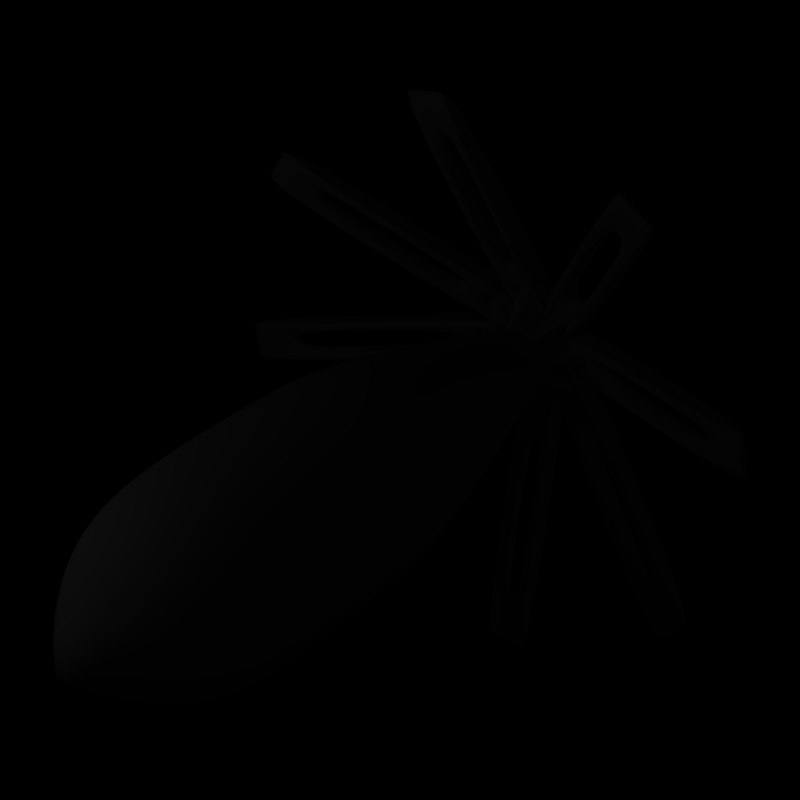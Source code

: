 # Source: bomben.blend  (saved by Blender 2.37.0; exported with 4.5.12 LTS)
import bpy
from mathutils import Matrix  # noqa: F401  (used for matrix-valued properties, if any)

bpy.ops.wm.read_factory_settings(use_empty=True)
scene = bpy.context.scene
scene.name = 'Scene'

# ---- collections
col_collection_1 = bpy.data.collections.new('Collection 1'); scene.collection.children.link(col_collection_1)

# ---- world
world_world = bpy.data.worlds.new('World'); scene.world = world_world
world_world.color = (0.0, 0.0, 0.0)
world_world.use_sun_shadow = False
world_world.sun_shadow_jitter_overblur = 0.0
world_world.cycles.sampling_method = 'MANUAL'
world_world.cycles.sample_map_resolution = 256

# ---- cameras
cam_camera = bpy.data.cameras.new('Camera')
cam_camera.passepartout_alpha = 0.2
cam_camera.clip_end = 100.0
cam_camera.lens = 66.84
cam_camera.ortho_scale = 7.314
cam_camera.show_passepartout = False
cam_camera.show_safe_areas = True
cam_camera.dof.focus_distance = 0.0
cam_camera.dof.aperture_fstop = 128.0

# ---- lights
light_spot_001 = bpy.data.lights.new('Spot.001', 'POINT')
light_spot_001.transmission_factor = 0.0
light_spot_001.cutoff_distance = 30.0
light_spot_001.energy = 100.0
light_spot_001.shadow_buffer_clip_start = 1.001
light_spot_001.shadow_soft_size = 1.0
light_spot_001.shadow_maximum_resolution = 0.006
light_spot_001.use_absolute_resolution = True
light_spot_001.cycles.use_multiple_importance_sampling = False
light_spot = bpy.data.lights.new('Spot', 'POINT')
light_spot.transmission_factor = 0.0
light_spot.cutoff_distance = 30.0
light_spot.energy = 100.0
light_spot.shadow_buffer_clip_start = 1.001
light_spot.shadow_soft_size = 1.0
light_spot.shadow_maximum_resolution = 0.006
light_spot.use_absolute_resolution = True
light_spot.cycles.use_multiple_importance_sampling = False
light_spot_002 = bpy.data.lights.new('Spot.002', 'POINT')
light_spot_002.transmission_factor = 0.0
light_spot_002.cutoff_distance = 30.0
light_spot_002.energy = 100.0
light_spot_002.shadow_buffer_clip_start = 1.001
light_spot_002.shadow_soft_size = 1.0
light_spot_002.shadow_maximum_resolution = 0.006
light_spot_002.use_absolute_resolution = True
light_spot_002.cycles.use_multiple_importance_sampling = False

# ---- meshes
me_tube = bpy.data.meshes.new('Tube')
me_tube.from_pydata([(1.0, 1.0, -1.0), (1.176, 0.7857, -1.0), (1.307, 0.5412, -1.0), (1.387, 0.2759, -1.0), (1.414, 1.48e-07, -1.0), (1.387, -0.2759, -1.0), (1.307, -0.5412, -1.0), (1.176, -0.7857, -1.0), (1.0, -1.0, -1.0), (0.7857, -1.176, -1.0), (0.5412, -1.307, -1.0), (0.2759, -1.387, -1.0), (-4.608e-07, -1.414, -1.0), (-0.2759, -1.387, -1.0), (-0.5412, -1.307, -1.0), (-0.7857, -1.176, -1.0), (-1.0, -1.0, -1.0), (-1.176, -0.7857, -1.0), (-1.307, -0.5412, -1.0), (-1.387, -0.2759, -1.0), (-1.414, 1.407e-06, -1.0), (-1.387, 0.2759, -1.0), (-1.307, 0.5412, -1.0), (-1.176, 0.7857, -1.0), (-1.0, 1.0, -1.0), (-0.7857, 1.176, -1.0), (-0.5412, 1.307, -1.0), (-0.2759, 1.387, -1.0), (2.27e-06, 1.414, -1.0), (0.2759, 1.387, -1.0), (0.5412, 1.307, -1.0), (0.7857, 1.176, -1.0), (1.0, 1.0, 1.0), (1.176, 0.7857, 1.0), (1.307, 0.5412, 1.0), (1.387, 0.2759, 1.0), (1.414, -3.216e-06, 1.0), (1.387, -0.2759, 1.0), (1.307, -0.5412, 1.0), (1.176, -0.7857, 1.0), (1.0, -1.0, 1.0), (0.7857, -1.176, 1.0), (0.5412, -1.307, 1.0), (0.2759, -1.387, 1.0), (1.315e-06, -1.414, 1.0), (-0.2759, -1.387, 1.0), (-0.5412, -1.307, 1.0), (-0.7857, -1.176, 1.0), (-1.0, -1.0, 1.0), (-1.176, -0.7857, 1.0), (-1.307, -0.5412, 1.0), (-1.387, -0.2759, 1.0), (-1.414, -5.846e-06, 1.0), (-1.387, 0.2759, 1.0), (-1.307, 0.5412, 1.0), (-1.176, 0.7857, 1.0), (-1.0, 1.0, 1.0), (-0.7857, 1.176, 1.0), (-0.5412, 1.307, 1.0), (-0.2759, 1.387, 1.0), (-1.03e-05, 1.414, 1.0), (0.2759, 1.387, 1.0), (0.5412, 1.307, 1.0), (0.7857, 1.176, 1.0), (0.9059, 0.9059, 1.875), (1.065, 0.7118, 1.875), (1.184, 0.4903, 1.875), (1.257, 0.2499, 1.875), (1.281, -3.181e-06, 1.875), (1.257, -0.2499, 1.875), (1.184, -0.4903, 1.875), (1.065, -0.7118, 1.875), (0.9059, -0.9059, 1.875), (0.7118, -1.065, 1.875), (0.4903, -1.184, 1.875), (0.2499, -1.257, 1.875), (1.009e-06, -1.281, 1.875), (-0.2499, -1.257, 1.875), (-0.4903, -1.184, 1.875), (-0.7118, -1.065, 1.875), (-0.9059, -0.9059, 1.875), (-1.065, -0.7118, 1.875), (-1.184, -0.4903, 1.875), (-1.257, -0.2499, 1.875), (-1.281, -5.564e-06, 1.875), (-1.257, 0.2499, 1.875), (-1.184, 0.4903, 1.875), (-1.065, 0.7118, 1.875), (-0.9059, 0.9059, 1.875), (-0.7118, 1.065, 1.875), (-0.4903, 1.184, 1.875), (-0.2499, 1.257, 1.875), (-9.509e-06, 1.281, 1.875), (0.2499, 1.257, 1.875), (0.4903, 1.184, 1.875), (0.7118, 1.065, 1.875), (0.6516, 0.6516, 2.549), (0.7662, 0.512, 2.549), (0.8514, 0.3527, 2.549), (0.9039, 0.1798, 2.549), (0.9216, -2.948e-06, 2.549), (0.9038, -0.1798, 2.549), (0.8514, -0.3527, 2.549), (0.7662, -0.512, 2.549), (0.6516, -0.6516, 2.549), (0.512, -0.7662, 2.549), (0.3527, -0.8514, 2.549), (0.1798, -0.9039, 2.549), (1.865e-07, -0.9216, 2.549), (-0.1798, -0.9039, 2.549), (-0.3527, -0.8514, 2.549), (-0.512, -0.7662, 2.549), (-0.6516, -0.6516, 2.549), (-0.7662, -0.512, 2.549), (-0.8514, -0.3527, 2.549), (-0.9039, -0.1798, 2.549), (-0.9216, -4.662e-06, 2.549), (-0.9039, 0.1798, 2.549), (-0.8514, 0.3527, 2.549), (-0.7663, 0.512, 2.549), (-0.6516, 0.6516, 2.549), (-0.512, 0.7662, 2.549), (-0.3527, 0.8514, 2.549), (-0.1798, 0.9038, 2.549), (-7.379e-06, 0.9216, 2.549), (0.1798, 0.9039, 2.549), (0.3527, 0.8514, 2.549), (0.512, 0.7663, 2.549), (-1.965e-06, -2.229e-06, 3.424), (1.088, 0.7271, -2.01), (0.9255, 0.9255, -2.01), (1.209, 0.5009, -2.01), (1.284, 0.2553, -2.01), (1.309, 2.484e-07, -2.01), (1.284, -0.2553, -2.01), (1.209, -0.5009, -2.01), (1.088, -0.7271, -2.01), (0.9255, -0.9255, -2.01), (0.7271, -1.088, -2.01), (0.5009, -1.209, -2.01), (0.2553, -1.284, -2.01), (-3.959e-07, -1.309, -2.01), (-0.2553, -1.284, -2.01), (-0.5009, -1.209, -2.01), (-0.7271, -1.088, -2.01), (-0.9255, -0.9255, -2.01), (-1.088, -0.7271, -2.01), (-1.209, -0.5009, -2.01), (-1.284, -0.2553, -2.01), (-1.309, 1.413e-06, -2.01), (-1.284, 0.2553, -2.01), (-1.209, 0.5009, -2.01), (-1.088, 0.7271, -2.01), (-0.9255, 0.9255, -2.01), (-0.7271, 1.088, -2.01), (-0.5009, 1.209, -2.01), (-0.2553, 1.284, -2.01), (2.132e-06, 1.309, -2.01), (0.2553, 1.284, -2.01), (0.5009, 1.209, -2.01), (0.7271, 1.088, -2.01), (0.3473, 0.3473, -4.771), (0.4083, 0.2728, -4.771), (0.4537, 0.1879, -4.771), (0.4817, 0.09581, -4.771), (0.4911, 6.206e-07, -4.771), (0.4817, -0.09581, -4.771), (0.4537, -0.1879, -4.771), (0.4083, -0.2728, -4.771), (0.3473, -0.3473, -4.771), (0.2728, -0.4083, -4.771), (0.1879, -0.4537, -4.771), (0.09581, -0.4817, -4.771), (9.698e-08, -0.4911, -4.771), (-0.09581, -0.4817, -4.771), (-0.1879, -0.4537, -4.771), (-0.2728, -0.4083, -4.771), (-0.3473, -0.3473, -4.771), (-0.4083, -0.2728, -4.771), (-0.4537, -0.1879, -4.771), (-0.4817, -0.09581, -4.771), (-0.4911, 1.058e-06, -4.771), (-0.4817, 0.09581, -4.771), (-0.4537, 0.1879, -4.771), (-0.4083, 0.2728, -4.771), (-0.3473, 0.3473, -4.771), (-0.2728, 0.4083, -4.771), (-0.1879, 0.4537, -4.771), (-0.09581, 0.4817, -4.771), (1.045e-06, 0.4911, -4.771), (0.09581, 0.4817, -4.771), (0.1879, 0.4537, -4.771), (0.2728, 0.4083, -4.771), (0.3473, 0.3473, -5.983), (0.4083, 0.2728, -5.983), (0.4537, 0.1879, -5.983), (0.4817, 0.09581, -5.983), (0.4911, 7.121e-07, -5.983), (0.4817, -0.09581, -5.983), (0.4537, -0.1879, -5.983), (0.4083, -0.2728, -5.983), (0.3473, -0.3473, -5.983), (0.2728, -0.4083, -5.983), (0.1879, -0.4537, -5.983), (0.09581, -0.4817, -5.983), (9.698e-08, -0.4911, -5.983), (-0.09581, -0.4817, -5.983), (-0.1879, -0.4537, -5.983), (-0.2728, -0.4083, -5.983), (-0.3473, -0.3473, -5.983), (-0.4083, -0.2728, -5.983), (-0.4537, -0.1879, -5.983), (-0.4817, -0.09581, -5.983), (-0.4911, 1.149e-06, -5.983), (-0.4817, 0.09581, -5.983), (-0.4537, 0.1879, -5.983), (-0.4083, 0.2728, -5.983), (-0.3473, 0.3473, -5.983), (-0.2728, 0.4083, -5.983), (-0.1879, 0.4537, -5.983), (-0.09581, 0.4817, -5.983), (1.045e-06, 0.4911, -5.983), (0.09581, 0.4817, -5.983), (0.1879, 0.4537, -5.983), (0.2728, 0.4083, -5.983), (3.88e-07, 8.078e-07, -5.983), (0.5585, 0.8359, -5.489), (0.7109, 0.7109, -5.489), (0.5585, 0.8359, -5.265), (1.692e-06, 1.005, -5.489), (0.1961, 0.986, -5.489), (0.1961, 0.986, -5.265), (-0.1961, 0.986, -5.489), (-0.1961, 0.986, -5.265), (-0.7109, 0.7109, -5.489), (-0.5585, 0.8359, -5.489), (-0.5585, 0.8359, -5.265), (-0.8359, 0.5585, -5.489), (-0.8359, 0.5585, -5.265), (-1.005, 1.388e-06, -5.489), (-0.986, 0.1961, -5.489), (-0.986, 0.1961, -5.265), (-0.986, -0.1961, -5.489), (-0.986, -0.1961, -5.265), (-0.7109, -0.7109, -5.489), (-0.8359, -0.5585, -5.489), (-0.8359, -0.5585, -5.265), (-0.5585, -0.8359, -5.489), (-0.5585, -0.8359, -5.265), (-2.496e-07, -1.005, -5.489), (-0.1961, -0.986, -5.489), (-0.1961, -0.986, -5.265), (0.1961, -0.986, -5.489), (0.1961, -0.986, -5.265), (0.7109, -0.7109, -5.489), (0.5585, -0.8359, -5.489), (0.5585, -0.8359, -5.265), (0.8359, -0.5585, -5.489), (0.8359, -0.5585, -5.265), (1.005, 4.935e-07, -5.489), (0.986, -0.1961, -5.489), (0.986, -0.1961, -5.265), (0.986, 0.1961, -5.489), (0.986, 0.1961, -5.265), (0.8359, 0.5585, -5.489), (0.8359, 0.5585, -5.265), (0.7109, 0.7109, -5.265), (1.692e-06, 1.005, -5.265), (-0.7109, 0.7109, -5.265), (-1.005, 1.371e-06, -5.265), (-0.7109, -0.7109, -5.265), (-2.496e-07, -1.005, -5.265), (0.7109, -0.7109, -5.265), (1.005, 4.766e-07, -5.265), (0.4084, 0.2729, -4.771), (0.3473, 0.3473, -4.771), (0.4538, 0.188, -4.771), (0.4818, 0.09583, -4.771), (0.4912, 6.206e-07, -4.771), (0.4818, -0.09583, -4.771), (0.4538, -0.188, -4.771), (0.4084, -0.2729, -4.771), (0.3473, -0.3473, -4.771), (0.2729, -0.4084, -4.771), (0.188, -0.4538, -4.771), (0.09583, -0.4818, -4.771), (9.693e-08, -0.4912, -4.771), (-0.09583, -0.4818, -4.771), (-0.188, -0.4538, -4.771), (-0.2729, -0.4084, -4.771), (-0.3473, -0.3473, -4.771), (-0.4084, -0.2729, -4.771), (-0.4538, -0.188, -4.771), (-0.4818, -0.09583, -4.771), (-0.4912, 1.058e-06, -4.771), (-0.4818, 0.09583, -4.771), (-0.4538, 0.188, -4.771), (-0.4084, 0.2729, -4.771), (-0.3473, 0.3473, -4.771), (-0.2729, 0.4084, -4.771), (-0.188, 0.4538, -4.771), (-0.09583, 0.4818, -4.771), (1.046e-06, 0.4912, -4.771), (0.09583, 0.4818, -4.771), (0.188, 0.4538, -4.771), (0.2729, 0.4084, -4.771)], [], [(0, 32, 33, 1), (1, 33, 34, 2), (2, 34, 35, 3), (3, 35, 36, 4), (4, 36, 37, 5), (5, 37, 38, 6), (6, 38, 39, 7), (7, 39, 40, 8), (8, 40, 41, 9), (9, 41, 42, 10), (10, 42, 43, 11), (11, 43, 44, 12), (12, 44, 45, 13), (13, 45, 46, 14), (14, 46, 47, 15), (15, 47, 48, 16), (16, 48, 49, 17), (17, 49, 50, 18), (18, 50, 51, 19), (19, 51, 52, 20), (20, 52, 53, 21), (21, 53, 54, 22), (22, 54, 55, 23), (23, 55, 56, 24), (24, 56, 57, 25), (25, 57, 58, 26), (26, 58, 59, 27), (27, 59, 60, 28), (28, 60, 61, 29), (29, 61, 62, 30), (30, 62, 63, 31), (32, 0, 31, 63), (33, 32, 64, 65), (34, 33, 65, 66), (35, 34, 66, 67), (36, 35, 67, 68), (37, 36, 68, 69), (38, 37, 69, 70), (39, 38, 70, 71), (40, 39, 71, 72), (41, 40, 72, 73), (42, 41, 73, 74), (43, 42, 74, 75), (44, 43, 75, 76), (45, 44, 76, 77), (46, 45, 77, 78), (47, 46, 78, 79), (48, 47, 79, 80), (49, 48, 80, 81), (50, 49, 81, 82), (51, 50, 82, 83), (52, 51, 83, 84), (53, 52, 84, 85), (54, 53, 85, 86), (55, 54, 86, 87), (56, 55, 87, 88), (57, 56, 88, 89), (58, 57, 89, 90), (59, 58, 90, 91), (60, 59, 91, 92), (61, 60, 92, 93), (62, 61, 93, 94), (63, 62, 94, 95), (32, 63, 95, 64), (65, 64, 96, 97), (66, 65, 97, 98), (67, 66, 98, 99), (68, 67, 99, 100), (69, 68, 100, 101), (70, 69, 101, 102), (71, 70, 102, 103), (72, 71, 103, 104), (73, 72, 104, 105), (74, 73, 105, 106), (75, 74, 106, 107), (76, 75, 107, 108), (77, 76, 108, 109), (78, 77, 109, 110), (79, 78, 110, 111), (80, 79, 111, 112), (81, 80, 112, 113), (82, 81, 113, 114), (83, 82, 114, 115), (84, 83, 115, 116), (85, 84, 116, 117), (86, 85, 117, 118), (87, 86, 118, 119), (88, 87, 119, 120), (89, 88, 120, 121), (90, 89, 121, 122), (91, 90, 122, 123), (92, 91, 123, 124), (93, 92, 124, 125), (94, 93, 125, 126), (95, 94, 126, 127), (64, 95, 127, 96), (97, 96, 128), (98, 97, 128), (99, 98, 128), (100, 99, 128), (101, 100, 128), (102, 101, 128), (103, 102, 128), (104, 103, 128), (105, 104, 128), (106, 105, 128), (107, 106, 128), (108, 107, 128), (109, 108, 128), (110, 109, 128), (111, 110, 128), (112, 111, 128), (113, 112, 128), (114, 113, 128), (115, 114, 128), (116, 115, 128), (117, 116, 128), (118, 117, 128), (119, 118, 128), (120, 119, 128), (121, 120, 128), (122, 121, 128), (123, 122, 128), (124, 123, 128), (125, 124, 128), (126, 125, 128), (127, 126, 128), (96, 127, 128), (0, 1, 129, 130), (1, 2, 131, 129), (2, 3, 132, 131), (3, 4, 133, 132), (4, 5, 134, 133), (5, 6, 135, 134), (6, 7, 136, 135), (7, 8, 137, 136), (8, 9, 138, 137), (9, 10, 139, 138), (10, 11, 140, 139), (11, 12, 141, 140), (12, 13, 142, 141), (13, 14, 143, 142), (14, 15, 144, 143), (15, 16, 145, 144), (16, 17, 146, 145), (17, 18, 147, 146), (18, 19, 148, 147), (19, 20, 149, 148), (20, 21, 150, 149), (21, 22, 151, 150), (22, 23, 152, 151), (23, 24, 153, 152), (24, 25, 154, 153), (25, 26, 155, 154), (26, 27, 156, 155), (27, 28, 157, 156), (28, 29, 158, 157), (29, 30, 159, 158), (30, 31, 160, 159), (31, 0, 130, 160), (130, 129, 274, 275), (129, 131, 276, 274), (131, 132, 277, 276), (132, 133, 278, 277), (133, 134, 279, 278), (134, 135, 280, 279), (135, 136, 281, 280), (136, 137, 282, 281), (137, 138, 283, 282), (138, 139, 284, 283), (139, 140, 285, 284), (140, 141, 286, 285), (141, 142, 287, 286), (142, 143, 288, 287), (143, 144, 289, 288), (144, 145, 290, 289), (145, 146, 291, 290), (146, 147, 292, 291), (147, 148, 293, 292), (148, 149, 294, 293), (149, 150, 295, 294), (150, 151, 296, 295), (151, 152, 297, 296), (152, 153, 298, 297), (153, 154, 299, 298), (154, 155, 300, 299), (155, 156, 301, 300), (156, 157, 302, 301), (157, 158, 303, 302), (158, 159, 304, 303), (159, 160, 305, 304), (160, 130, 275, 305), (162, 163, 195, 194), (163, 164, 196, 195), (166, 167, 199, 198), (167, 168, 200, 199), (170, 171, 203, 202), (171, 172, 204, 203), (174, 175, 207, 206), (175, 176, 208, 207), (178, 179, 211, 210), (179, 180, 212, 211), (182, 183, 215, 214), (183, 184, 216, 215), (186, 187, 219, 218), (187, 188, 220, 219), (190, 191, 223, 222), (191, 192, 224, 223), (193, 194, 225), (194, 195, 225), (195, 196, 225), (196, 197, 225), (197, 198, 225), (198, 199, 225), (199, 200, 225), (200, 201, 225), (201, 202, 225), (202, 203, 225), (203, 204, 225), (204, 205, 225), (205, 206, 225), (206, 207, 225), (207, 208, 225), (208, 209, 225), (209, 210, 225), (210, 211, 225), (211, 212, 225), (212, 213, 225), (213, 214, 225), (214, 215, 225), (215, 216, 225), (216, 217, 225), (217, 218, 225), (218, 219, 225), (219, 220, 225), (220, 221, 225), (221, 222, 225), (222, 223, 225), (223, 224, 225), (224, 193, 225), (193, 224, 226, 227), (224, 192, 228, 226), (222, 221, 229, 230), (190, 222, 230, 231), (221, 220, 232, 229), (220, 188, 233, 232), (218, 217, 234, 235), (186, 218, 235, 236), (217, 216, 237, 234), (216, 184, 238, 237), (214, 213, 239, 240), (182, 214, 240, 241), (213, 212, 242, 239), (212, 180, 243, 242), (210, 209, 244, 245), (178, 210, 245, 246), (209, 208, 247, 244), (208, 176, 248, 247), (206, 205, 249, 250), (174, 206, 250, 251), (205, 204, 252, 249), (204, 172, 253, 252), (202, 201, 254, 255), (170, 202, 255, 256), (201, 200, 257, 254), (200, 168, 258, 257), (198, 197, 259, 260), (166, 198, 260, 261), (197, 196, 262, 259), (196, 164, 263, 262), (194, 193, 227, 264), (162, 194, 264, 265), (192, 161, 266, 228), (189, 190, 231, 267), (188, 189, 267, 233), (185, 186, 236, 268), (184, 185, 268, 238), (181, 182, 241, 269), (180, 181, 269, 243), (177, 178, 246, 270), (176, 177, 270, 248), (173, 174, 251, 271), (172, 173, 271, 253), (169, 170, 256, 272), (168, 169, 272, 258), (165, 166, 261, 273), (164, 165, 273, 263), (161, 162, 265, 266), (228, 266, 227, 226), (267, 231, 230, 229), (233, 267, 229, 232), (268, 236, 235, 234), (238, 268, 234, 237), (269, 241, 240, 239), (243, 269, 239, 242), (270, 246, 245, 244), (248, 270, 244, 247), (271, 251, 250, 249), (253, 271, 249, 252), (272, 256, 255, 254), (258, 272, 254, 257), (273, 261, 260, 259), (263, 273, 259, 262), (266, 265, 264, 227), (275, 161, 192, 305), (305, 192, 191, 304), (304, 191, 190, 303), (303, 190, 189, 302), (302, 189, 188, 301), (301, 188, 187, 300), (300, 187, 186, 299), (299, 186, 185, 298), (298, 185, 184, 297), (297, 184, 183, 296), (296, 183, 182, 295), (295, 182, 181, 294), (294, 181, 180, 293), (293, 180, 179, 292), (292, 179, 178, 291), (291, 178, 177, 290), (290, 177, 176, 289), (289, 176, 175, 288), (288, 175, 174, 287), (287, 174, 173, 286), (286, 173, 172, 285), (285, 172, 171, 284), (284, 171, 170, 283), (283, 170, 169, 282), (282, 169, 168, 281), (281, 168, 167, 280), (280, 167, 166, 279), (279, 166, 165, 278), (278, 165, 164, 277), (277, 164, 163, 276), (276, 163, 162, 274), (274, 162, 161, 275)])
me_tube.polygons.foreach_set('use_smooth', [True] * 336)
me_tube.use_remesh_preserve_volume = False
me_tube.use_remesh_preserve_attributes = False
me_tube.use_mirror_vertex_groups = False
me_tube.update()
me_tube_008 = bpy.data.meshes.new('Tube.008')
me_tube_008.from_pydata([(-0.1561, -1.755, -5.094), (0.1561, 2.586, -5.181), (0.2906, -1.51, -5.268), (0.1561, -1.356, -5.007), (-0.2906, -1.51, -5.094), (-0.1561, -1.356, -5.355), (-0.1561, 1.415, -5.355), (0.1561, 1.415, -5.355), (0.1561, -1.356, -5.355), (-0.3122, 1.415, -5.094), (-0.3122, 1.415, -5.268), (-0.2906, -1.51, -5.268), (0.1561, 1.415, -5.007), (-0.1561, 1.415, -5.007), (-0.1561, -1.356, -5.007), (0.3122, 1.415, -5.268), (0.3122, 1.415, -5.094), (0.2906, -1.51, -5.094), (-0.1561, 2.586, -5.181), (-0.1561, -1.755, -5.268), (0.1561, -1.755, -5.268), (0.1561, -1.755, -5.094), (0.1561, -1.755, -5.181), (-0.1561, -1.755, -5.181), (-7.451e-08, 2.586, -5.181), (0.2906, -1.51, -5.181), (0.3122, -0.9018, -5.094), (0.3122, -0.9018, -5.268), (0.3122, 1.415, -5.181), (0.1722, -1.909, -5.094), (0.1722, -1.909, -5.268), (0.3122, 2.586, -5.181), (-8.941e-08, -1.356, -5.007), (-0.1561, -0.9018, -5.007), (0.1561, -0.9018, -5.007), (-1.49e-07, 1.415, -5.007), (0.1561, -1.755, -5.007), (-0.1561, -1.755, -5.007), (0.2906, -1.51, -5.007), (0.3122, 1.415, -5.007), (-0.2906, -1.51, -5.181), (-0.3122, -0.9018, -5.268), (-0.3122, -0.9018, -5.094), (-0.3122, 1.415, -5.181), (-0.1722, -1.909, -5.094), (-0.1722, -1.909, -5.268), (-0.3122, 2.586, -5.181), (-0.2906, -1.51, -5.007), (-0.3122, 1.415, -5.007), (2.98e-08, -1.356, -5.355), (0.1561, -0.9018, -5.355), (-0.1561, -0.9018, -5.355), (2.98e-08, 1.415, -5.355), (0.1561, -1.755, -5.355), (-0.1561, -1.755, -5.355), (0.2906, -1.51, -5.355), (0.3122, 1.415, -5.355), (-0.3122, 1.415, -5.355), (-0.2906, -1.51, -5.355), (0.3122, -0.9018, -5.181), (-1.192e-07, -0.9018, -5.007), (-0.3122, -0.9018, -5.181), (2.98e-08, -0.9018, -5.355), (-0.3122, -0.9018, -5.355), (-0.3122, -0.9018, -5.007), (0.3122, -0.9018, -5.355), (0.3122, -0.9018, -5.007), (-0.1722, -1.909, -5.181), (0.1722, -1.909, -5.181), (-0.1722, -1.909, -5.355), (-0.1722, -1.909, -5.007), (0.1722, -1.909, -5.007), (0.1722, -1.909, -5.355)], [], [(0, 44, 67, 23), (68, 30, 2, 25), (59, 25, 2, 27), (65, 27, 2, 55), (60, 32, 3, 34), (66, 34, 3, 38), (67, 44, 4, 40), (61, 40, 4, 42), (64, 42, 4, 47), (62, 49, 5, 51), (63, 51, 5, 58), (63, 57, 6, 51), (24, 52, 6, 18), (24, 1, 7, 52), (65, 50, 7, 56), (65, 55, 8, 50), (62, 50, 8, 49), (64, 48, 9, 42), (61, 42, 9, 43), (46, 43, 9), (46, 10, 43), (61, 43, 10, 41), (63, 41, 10, 57), (63, 58, 11, 41), (61, 41, 11, 40), (67, 40, 11, 45), (66, 39, 12, 34), (24, 35, 12, 1), (24, 18, 13, 35), (64, 33, 13, 48), (64, 47, 14, 33), (60, 33, 14, 32), (65, 56, 15, 27), (59, 27, 15, 28), (31, 28, 15), (31, 16, 28), (59, 28, 16, 26), (66, 26, 16, 39), (66, 38, 17, 26), (59, 26, 17, 25), (68, 25, 17, 29), (67, 45, 19, 23), (68, 22, 20, 30), (68, 29, 21, 22), (71, 36, 21, 29), (72, 30, 20, 53), (69, 54, 19, 45), (71, 29, 17, 38), (31, 39, 16), (31, 15, 56), (70, 37, 14, 47), (46, 48, 13, 18), (31, 1, 12, 39), (69, 45, 11, 58), (46, 57, 10), (46, 9, 48), (72, 53, 8, 55), (31, 56, 7, 1), (46, 18, 6, 57), (69, 58, 5, 54), (70, 47, 4, 44), (71, 38, 3, 36), (72, 55, 2, 30), (0, 37, 70, 44), (5, 14, 23), (5, 23, 19), (5, 19, 54), (0, 23, 14), (0, 14, 37), (3, 8, 22), (8, 20, 22), (8, 53, 20), (3, 21, 36), (3, 22, 21), (3, 32, 49, 8), (5, 49, 32, 14), (6, 13, 33, 51), (6, 52, 35, 13), (7, 12, 35, 52), (7, 50, 34, 12), (34, 50, 62, 60), (51, 33, 60, 62)])
me_tube_008.polygons.foreach_set('use_smooth', [True] * 82)
me_tube_008.use_remesh_preserve_volume = False
me_tube_008.use_remesh_preserve_attributes = False
me_tube_008.use_mirror_vertex_groups = False
me_tube_008.update()
me_tube_007 = bpy.data.meshes.new('Tube.007')
me_tube_007.from_pydata([(-0.1561, -1.755, -5.094), (0.1561, 2.586, -5.181), (0.2906, -1.51, -5.268), (0.1561, -1.356, -5.007), (-0.2906, -1.51, -5.094), (-0.1561, -1.356, -5.355), (-0.1561, 1.415, -5.355), (0.1561, 1.415, -5.355), (0.1561, -1.356, -5.355), (-0.3122, 1.415, -5.094), (-0.3122, 1.415, -5.268), (-0.2906, -1.51, -5.268), (0.1561, 1.415, -5.007), (-0.1561, 1.415, -5.007), (-0.1561, -1.356, -5.007), (0.3122, 1.415, -5.268), (0.3122, 1.415, -5.094), (0.2906, -1.51, -5.094), (-0.1561, 2.586, -5.181), (-0.1561, -1.755, -5.268), (0.1561, -1.755, -5.268), (0.1561, -1.755, -5.094), (0.1561, -1.755, -5.181), (-0.1561, -1.755, -5.181), (-7.451e-08, 2.586, -5.181), (0.2906, -1.51, -5.181), (0.3122, -0.9018, -5.094), (0.3122, -0.9018, -5.268), (0.3122, 1.415, -5.181), (0.1722, -1.909, -5.094), (0.1722, -1.909, -5.268), (0.3122, 2.586, -5.181), (-8.941e-08, -1.356, -5.007), (-0.1561, -0.9018, -5.007), (0.1561, -0.9018, -5.007), (-1.49e-07, 1.415, -5.007), (0.1561, -1.755, -5.007), (-0.1561, -1.755, -5.007), (0.2906, -1.51, -5.007), (0.3122, 1.415, -5.007), (-0.2906, -1.51, -5.181), (-0.3122, -0.9018, -5.268), (-0.3122, -0.9018, -5.094), (-0.3122, 1.415, -5.181), (-0.1722, -1.909, -5.094), (-0.1722, -1.909, -5.268), (-0.3122, 2.586, -5.181), (-0.2906, -1.51, -5.007), (-0.3122, 1.415, -5.007), (2.98e-08, -1.356, -5.355), (0.1561, -0.9018, -5.355), (-0.1561, -0.9018, -5.355), (2.98e-08, 1.415, -5.355), (0.1561, -1.755, -5.355), (-0.1561, -1.755, -5.355), (0.2906, -1.51, -5.355), (0.3122, 1.415, -5.355), (-0.3122, 1.415, -5.355), (-0.2906, -1.51, -5.355), (0.3122, -0.9018, -5.181), (-1.192e-07, -0.9018, -5.007), (-0.3122, -0.9018, -5.181), (2.98e-08, -0.9018, -5.355), (-0.3122, -0.9018, -5.355), (-0.3122, -0.9018, -5.007), (0.3122, -0.9018, -5.355), (0.3122, -0.9018, -5.007), (-0.1722, -1.909, -5.181), (0.1722, -1.909, -5.181), (-0.1722, -1.909, -5.355), (-0.1722, -1.909, -5.007), (0.1722, -1.909, -5.007), (0.1722, -1.909, -5.355)], [], [(0, 44, 67, 23), (68, 30, 2, 25), (59, 25, 2, 27), (65, 27, 2, 55), (60, 32, 3, 34), (66, 34, 3, 38), (67, 44, 4, 40), (61, 40, 4, 42), (64, 42, 4, 47), (62, 49, 5, 51), (63, 51, 5, 58), (63, 57, 6, 51), (24, 52, 6, 18), (24, 1, 7, 52), (65, 50, 7, 56), (65, 55, 8, 50), (62, 50, 8, 49), (64, 48, 9, 42), (61, 42, 9, 43), (46, 43, 9), (46, 10, 43), (61, 43, 10, 41), (63, 41, 10, 57), (63, 58, 11, 41), (61, 41, 11, 40), (67, 40, 11, 45), (66, 39, 12, 34), (24, 35, 12, 1), (24, 18, 13, 35), (64, 33, 13, 48), (64, 47, 14, 33), (60, 33, 14, 32), (65, 56, 15, 27), (59, 27, 15, 28), (31, 28, 15), (31, 16, 28), (59, 28, 16, 26), (66, 26, 16, 39), (66, 38, 17, 26), (59, 26, 17, 25), (68, 25, 17, 29), (67, 45, 19, 23), (68, 22, 20, 30), (68, 29, 21, 22), (71, 36, 21, 29), (72, 30, 20, 53), (69, 54, 19, 45), (71, 29, 17, 38), (31, 39, 16), (31, 15, 56), (70, 37, 14, 47), (46, 48, 13, 18), (31, 1, 12, 39), (69, 45, 11, 58), (46, 57, 10), (46, 9, 48), (72, 53, 8, 55), (31, 56, 7, 1), (46, 18, 6, 57), (69, 58, 5, 54), (70, 47, 4, 44), (71, 38, 3, 36), (72, 55, 2, 30), (0, 37, 70, 44), (5, 14, 23), (5, 23, 19), (5, 19, 54), (0, 23, 14), (0, 14, 37), (3, 8, 22), (8, 20, 22), (8, 53, 20), (3, 21, 36), (3, 22, 21), (3, 32, 49, 8), (5, 49, 32, 14), (6, 13, 33, 51), (6, 52, 35, 13), (7, 12, 35, 52), (7, 50, 34, 12), (34, 50, 62, 60), (51, 33, 60, 62)])
me_tube_007.polygons.foreach_set('use_smooth', [True] * 82)
me_tube_007.use_remesh_preserve_volume = False
me_tube_007.use_remesh_preserve_attributes = False
me_tube_007.use_mirror_vertex_groups = False
me_tube_007.update()
me_tube_006 = bpy.data.meshes.new('Tube.006')
me_tube_006.from_pydata([(-0.1561, -1.755, -5.094), (0.1561, 2.586, -5.181), (0.2906, -1.51, -5.268), (0.1561, -1.356, -5.007), (-0.2906, -1.51, -5.094), (-0.1561, -1.356, -5.355), (-0.1561, 1.415, -5.355), (0.1561, 1.415, -5.355), (0.1561, -1.356, -5.355), (-0.3122, 1.415, -5.094), (-0.3122, 1.415, -5.268), (-0.2906, -1.51, -5.268), (0.1561, 1.415, -5.007), (-0.1561, 1.415, -5.007), (-0.1561, -1.356, -5.007), (0.3122, 1.415, -5.268), (0.3122, 1.415, -5.094), (0.2906, -1.51, -5.094), (-0.1561, 2.586, -5.181), (-0.1561, -1.755, -5.268), (0.1561, -1.755, -5.268), (0.1561, -1.755, -5.094), (0.1561, -1.755, -5.181), (-0.1561, -1.755, -5.181), (-7.451e-08, 2.586, -5.181), (0.2906, -1.51, -5.181), (0.3122, -0.9018, -5.094), (0.3122, -0.9018, -5.268), (0.3122, 1.415, -5.181), (0.1722, -1.909, -5.094), (0.1722, -1.909, -5.268), (0.3122, 2.586, -5.181), (-8.941e-08, -1.356, -5.007), (-0.1561, -0.9018, -5.007), (0.1561, -0.9018, -5.007), (-1.49e-07, 1.415, -5.007), (0.1561, -1.755, -5.007), (-0.1561, -1.755, -5.007), (0.2906, -1.51, -5.007), (0.3122, 1.415, -5.007), (-0.2906, -1.51, -5.181), (-0.3122, -0.9018, -5.268), (-0.3122, -0.9018, -5.094), (-0.3122, 1.415, -5.181), (-0.1722, -1.909, -5.094), (-0.1722, -1.909, -5.268), (-0.3122, 2.586, -5.181), (-0.2906, -1.51, -5.007), (-0.3122, 1.415, -5.007), (2.98e-08, -1.356, -5.355), (0.1561, -0.9018, -5.355), (-0.1561, -0.9018, -5.355), (2.98e-08, 1.415, -5.355), (0.1561, -1.755, -5.355), (-0.1561, -1.755, -5.355), (0.2906, -1.51, -5.355), (0.3122, 1.415, -5.355), (-0.3122, 1.415, -5.355), (-0.2906, -1.51, -5.355), (0.3122, -0.9018, -5.181), (-1.192e-07, -0.9018, -5.007), (-0.3122, -0.9018, -5.181), (2.98e-08, -0.9018, -5.355), (-0.3122, -0.9018, -5.355), (-0.3122, -0.9018, -5.007), (0.3122, -0.9018, -5.355), (0.3122, -0.9018, -5.007), (-0.1722, -1.909, -5.181), (0.1722, -1.909, -5.181), (-0.1722, -1.909, -5.355), (-0.1722, -1.909, -5.007), (0.1722, -1.909, -5.007), (0.1722, -1.909, -5.355)], [], [(0, 44, 67, 23), (68, 30, 2, 25), (59, 25, 2, 27), (65, 27, 2, 55), (60, 32, 3, 34), (66, 34, 3, 38), (67, 44, 4, 40), (61, 40, 4, 42), (64, 42, 4, 47), (62, 49, 5, 51), (63, 51, 5, 58), (63, 57, 6, 51), (24, 52, 6, 18), (24, 1, 7, 52), (65, 50, 7, 56), (65, 55, 8, 50), (62, 50, 8, 49), (64, 48, 9, 42), (61, 42, 9, 43), (46, 43, 9), (46, 10, 43), (61, 43, 10, 41), (63, 41, 10, 57), (63, 58, 11, 41), (61, 41, 11, 40), (67, 40, 11, 45), (66, 39, 12, 34), (24, 35, 12, 1), (24, 18, 13, 35), (64, 33, 13, 48), (64, 47, 14, 33), (60, 33, 14, 32), (65, 56, 15, 27), (59, 27, 15, 28), (31, 28, 15), (31, 16, 28), (59, 28, 16, 26), (66, 26, 16, 39), (66, 38, 17, 26), (59, 26, 17, 25), (68, 25, 17, 29), (67, 45, 19, 23), (68, 22, 20, 30), (68, 29, 21, 22), (71, 36, 21, 29), (72, 30, 20, 53), (69, 54, 19, 45), (71, 29, 17, 38), (31, 39, 16), (31, 15, 56), (70, 37, 14, 47), (46, 48, 13, 18), (31, 1, 12, 39), (69, 45, 11, 58), (46, 57, 10), (46, 9, 48), (72, 53, 8, 55), (31, 56, 7, 1), (46, 18, 6, 57), (69, 58, 5, 54), (70, 47, 4, 44), (71, 38, 3, 36), (72, 55, 2, 30), (0, 37, 70, 44), (5, 14, 23), (5, 23, 19), (5, 19, 54), (0, 23, 14), (0, 14, 37), (3, 8, 22), (8, 20, 22), (8, 53, 20), (3, 21, 36), (3, 22, 21), (3, 32, 49, 8), (5, 49, 32, 14), (6, 13, 33, 51), (6, 52, 35, 13), (7, 12, 35, 52), (7, 50, 34, 12), (34, 50, 62, 60), (51, 33, 60, 62)])
me_tube_006.polygons.foreach_set('use_smooth', [True] * 82)
me_tube_006.use_remesh_preserve_volume = False
me_tube_006.use_remesh_preserve_attributes = False
me_tube_006.use_mirror_vertex_groups = False
me_tube_006.update()
me_tube_005 = bpy.data.meshes.new('Tube.005')
me_tube_005.from_pydata([(-0.1561, -1.755, -5.094), (0.1561, 2.586, -5.181), (0.2906, -1.51, -5.268), (0.1561, -1.356, -5.007), (-0.2906, -1.51, -5.094), (-0.1561, -1.356, -5.355), (-0.1561, 1.415, -5.355), (0.1561, 1.415, -5.355), (0.1561, -1.356, -5.355), (-0.3122, 1.415, -5.094), (-0.3122, 1.415, -5.268), (-0.2906, -1.51, -5.268), (0.1561, 1.415, -5.007), (-0.1561, 1.415, -5.007), (-0.1561, -1.356, -5.007), (0.3122, 1.415, -5.268), (0.3122, 1.415, -5.094), (0.2906, -1.51, -5.094), (-0.1561, 2.586, -5.181), (-0.1561, -1.755, -5.268), (0.1561, -1.755, -5.268), (0.1561, -1.755, -5.094), (0.1561, -1.755, -5.181), (-0.1561, -1.755, -5.181), (-7.451e-08, 2.586, -5.181), (0.2906, -1.51, -5.181), (0.3122, -0.9018, -5.094), (0.3122, -0.9018, -5.268), (0.3122, 1.415, -5.181), (0.1722, -1.909, -5.094), (0.1722, -1.909, -5.268), (0.3122, 2.586, -5.181), (-8.941e-08, -1.356, -5.007), (-0.1561, -0.9018, -5.007), (0.1561, -0.9018, -5.007), (-1.49e-07, 1.415, -5.007), (0.1561, -1.755, -5.007), (-0.1561, -1.755, -5.007), (0.2906, -1.51, -5.007), (0.3122, 1.415, -5.007), (-0.2906, -1.51, -5.181), (-0.3122, -0.9018, -5.268), (-0.3122, -0.9018, -5.094), (-0.3122, 1.415, -5.181), (-0.1722, -1.909, -5.094), (-0.1722, -1.909, -5.268), (-0.3122, 2.586, -5.181), (-0.2906, -1.51, -5.007), (-0.3122, 1.415, -5.007), (2.98e-08, -1.356, -5.355), (0.1561, -0.9018, -5.355), (-0.1561, -0.9018, -5.355), (2.98e-08, 1.415, -5.355), (0.1561, -1.755, -5.355), (-0.1561, -1.755, -5.355), (0.2906, -1.51, -5.355), (0.3122, 1.415, -5.355), (-0.3122, 1.415, -5.355), (-0.2906, -1.51, -5.355), (0.3122, -0.9018, -5.181), (-1.192e-07, -0.9018, -5.007), (-0.3122, -0.9018, -5.181), (2.98e-08, -0.9018, -5.355), (-0.3122, -0.9018, -5.355), (-0.3122, -0.9018, -5.007), (0.3122, -0.9018, -5.355), (0.3122, -0.9018, -5.007), (-0.1722, -1.909, -5.181), (0.1722, -1.909, -5.181), (-0.1722, -1.909, -5.355), (-0.1722, -1.909, -5.007), (0.1722, -1.909, -5.007), (0.1722, -1.909, -5.355)], [], [(0, 44, 67, 23), (68, 30, 2, 25), (59, 25, 2, 27), (65, 27, 2, 55), (60, 32, 3, 34), (66, 34, 3, 38), (67, 44, 4, 40), (61, 40, 4, 42), (64, 42, 4, 47), (62, 49, 5, 51), (63, 51, 5, 58), (63, 57, 6, 51), (24, 52, 6, 18), (24, 1, 7, 52), (65, 50, 7, 56), (65, 55, 8, 50), (62, 50, 8, 49), (64, 48, 9, 42), (61, 42, 9, 43), (46, 43, 9), (46, 10, 43), (61, 43, 10, 41), (63, 41, 10, 57), (63, 58, 11, 41), (61, 41, 11, 40), (67, 40, 11, 45), (66, 39, 12, 34), (24, 35, 12, 1), (24, 18, 13, 35), (64, 33, 13, 48), (64, 47, 14, 33), (60, 33, 14, 32), (65, 56, 15, 27), (59, 27, 15, 28), (31, 28, 15), (31, 16, 28), (59, 28, 16, 26), (66, 26, 16, 39), (66, 38, 17, 26), (59, 26, 17, 25), (68, 25, 17, 29), (67, 45, 19, 23), (68, 22, 20, 30), (68, 29, 21, 22), (71, 36, 21, 29), (72, 30, 20, 53), (69, 54, 19, 45), (71, 29, 17, 38), (31, 39, 16), (31, 15, 56), (70, 37, 14, 47), (46, 48, 13, 18), (31, 1, 12, 39), (69, 45, 11, 58), (46, 57, 10), (46, 9, 48), (72, 53, 8, 55), (31, 56, 7, 1), (46, 18, 6, 57), (69, 58, 5, 54), (70, 47, 4, 44), (71, 38, 3, 36), (72, 55, 2, 30), (0, 37, 70, 44), (5, 14, 23), (5, 23, 19), (5, 19, 54), (0, 23, 14), (0, 14, 37), (3, 8, 22), (8, 20, 22), (8, 53, 20), (3, 21, 36), (3, 22, 21), (3, 32, 49, 8), (5, 49, 32, 14), (6, 13, 33, 51), (6, 52, 35, 13), (7, 12, 35, 52), (7, 50, 34, 12), (34, 50, 62, 60), (51, 33, 60, 62)])
me_tube_005.polygons.foreach_set('use_smooth', [True] * 82)
me_tube_005.use_remesh_preserve_volume = False
me_tube_005.use_remesh_preserve_attributes = False
me_tube_005.use_mirror_vertex_groups = False
me_tube_005.update()
me_tube_004 = bpy.data.meshes.new('Tube.004')
me_tube_004.from_pydata([(-0.1561, -1.755, -5.094), (0.1561, 2.586, -5.181), (0.2906, -1.51, -5.268), (0.1561, -1.356, -5.007), (-0.2906, -1.51, -5.094), (-0.1561, -1.356, -5.355), (-0.1561, 1.415, -5.355), (0.1561, 1.415, -5.355), (0.1561, -1.356, -5.355), (-0.3122, 1.415, -5.094), (-0.3122, 1.415, -5.268), (-0.2906, -1.51, -5.268), (0.1561, 1.415, -5.007), (-0.1561, 1.415, -5.007), (-0.1561, -1.356, -5.007), (0.3122, 1.415, -5.268), (0.3122, 1.415, -5.094), (0.2906, -1.51, -5.094), (-0.1561, 2.586, -5.181), (-0.1561, -1.755, -5.268), (0.1561, -1.755, -5.268), (0.1561, -1.755, -5.094), (0.1561, -1.755, -5.181), (-0.1561, -1.755, -5.181), (-7.451e-08, 2.586, -5.181), (0.2906, -1.51, -5.181), (0.3122, -0.9018, -5.094), (0.3122, -0.9018, -5.268), (0.3122, 1.415, -5.181), (0.1722, -1.909, -5.094), (0.1722, -1.909, -5.268), (0.3122, 2.586, -5.181), (-8.941e-08, -1.356, -5.007), (-0.1561, -0.9018, -5.007), (0.1561, -0.9018, -5.007), (-1.49e-07, 1.415, -5.007), (0.1561, -1.755, -5.007), (-0.1561, -1.755, -5.007), (0.2906, -1.51, -5.007), (0.3122, 1.415, -5.007), (-0.2906, -1.51, -5.181), (-0.3122, -0.9018, -5.268), (-0.3122, -0.9018, -5.094), (-0.3122, 1.415, -5.181), (-0.1722, -1.909, -5.094), (-0.1722, -1.909, -5.268), (-0.3122, 2.586, -5.181), (-0.2906, -1.51, -5.007), (-0.3122, 1.415, -5.007), (2.98e-08, -1.356, -5.355), (0.1561, -0.9018, -5.355), (-0.1561, -0.9018, -5.355), (2.98e-08, 1.415, -5.355), (0.1561, -1.755, -5.355), (-0.1561, -1.755, -5.355), (0.2906, -1.51, -5.355), (0.3122, 1.415, -5.355), (-0.3122, 1.415, -5.355), (-0.2906, -1.51, -5.355), (0.3122, -0.9018, -5.181), (-1.192e-07, -0.9018, -5.007), (-0.3122, -0.9018, -5.181), (2.98e-08, -0.9018, -5.355), (-0.3122, -0.9018, -5.355), (-0.3122, -0.9018, -5.007), (0.3122, -0.9018, -5.355), (0.3122, -0.9018, -5.007), (-0.1722, -1.909, -5.181), (0.1722, -1.909, -5.181), (-0.1722, -1.909, -5.355), (-0.1722, -1.909, -5.007), (0.1722, -1.909, -5.007), (0.1722, -1.909, -5.355)], [], [(0, 44, 67, 23), (68, 30, 2, 25), (59, 25, 2, 27), (65, 27, 2, 55), (60, 32, 3, 34), (66, 34, 3, 38), (67, 44, 4, 40), (61, 40, 4, 42), (64, 42, 4, 47), (62, 49, 5, 51), (63, 51, 5, 58), (63, 57, 6, 51), (24, 52, 6, 18), (24, 1, 7, 52), (65, 50, 7, 56), (65, 55, 8, 50), (62, 50, 8, 49), (64, 48, 9, 42), (61, 42, 9, 43), (46, 43, 9), (46, 10, 43), (61, 43, 10, 41), (63, 41, 10, 57), (63, 58, 11, 41), (61, 41, 11, 40), (67, 40, 11, 45), (66, 39, 12, 34), (24, 35, 12, 1), (24, 18, 13, 35), (64, 33, 13, 48), (64, 47, 14, 33), (60, 33, 14, 32), (65, 56, 15, 27), (59, 27, 15, 28), (31, 28, 15), (31, 16, 28), (59, 28, 16, 26), (66, 26, 16, 39), (66, 38, 17, 26), (59, 26, 17, 25), (68, 25, 17, 29), (67, 45, 19, 23), (68, 22, 20, 30), (68, 29, 21, 22), (71, 36, 21, 29), (72, 30, 20, 53), (69, 54, 19, 45), (71, 29, 17, 38), (31, 39, 16), (31, 15, 56), (70, 37, 14, 47), (46, 48, 13, 18), (31, 1, 12, 39), (69, 45, 11, 58), (46, 57, 10), (46, 9, 48), (72, 53, 8, 55), (31, 56, 7, 1), (46, 18, 6, 57), (69, 58, 5, 54), (70, 47, 4, 44), (71, 38, 3, 36), (72, 55, 2, 30), (0, 37, 70, 44), (5, 14, 23), (5, 23, 19), (5, 19, 54), (0, 23, 14), (0, 14, 37), (3, 8, 22), (8, 20, 22), (8, 53, 20), (3, 21, 36), (3, 22, 21), (3, 32, 49, 8), (5, 49, 32, 14), (6, 13, 33, 51), (6, 52, 35, 13), (7, 12, 35, 52), (7, 50, 34, 12), (34, 50, 62, 60), (51, 33, 60, 62)])
me_tube_004.polygons.foreach_set('use_smooth', [True] * 82)
me_tube_004.use_remesh_preserve_volume = False
me_tube_004.use_remesh_preserve_attributes = False
me_tube_004.use_mirror_vertex_groups = False
me_tube_004.update()
me_tube_003 = bpy.data.meshes.new('Tube.003')
me_tube_003.from_pydata([(-0.1561, -1.755, -5.094), (0.1561, 2.586, -5.181), (0.2906, -1.51, -5.268), (0.1561, -1.356, -5.007), (-0.2906, -1.51, -5.094), (-0.1561, -1.356, -5.355), (-0.1561, 1.415, -5.355), (0.1561, 1.415, -5.355), (0.1561, -1.356, -5.355), (-0.3122, 1.415, -5.094), (-0.3122, 1.415, -5.268), (-0.2906, -1.51, -5.268), (0.1561, 1.415, -5.007), (-0.1561, 1.415, -5.007), (-0.1561, -1.356, -5.007), (0.3122, 1.415, -5.268), (0.3122, 1.415, -5.094), (0.2906, -1.51, -5.094), (-0.1561, 2.586, -5.181), (-0.1561, -1.755, -5.268), (0.1561, -1.755, -5.268), (0.1561, -1.755, -5.094), (0.1561, -1.755, -5.181), (-0.1561, -1.755, -5.181), (-7.451e-08, 2.586, -5.181), (0.2906, -1.51, -5.181), (0.3122, -0.9018, -5.094), (0.3122, -0.9018, -5.268), (0.3122, 1.415, -5.181), (0.1722, -1.909, -5.094), (0.1722, -1.909, -5.268), (0.3122, 2.586, -5.181), (-8.941e-08, -1.356, -5.007), (-0.1561, -0.9018, -5.007), (0.1561, -0.9018, -5.007), (-1.49e-07, 1.415, -5.007), (0.1561, -1.755, -5.007), (-0.1561, -1.755, -5.007), (0.2906, -1.51, -5.007), (0.3122, 1.415, -5.007), (-0.2906, -1.51, -5.181), (-0.3122, -0.9018, -5.268), (-0.3122, -0.9018, -5.094), (-0.3122, 1.415, -5.181), (-0.1722, -1.909, -5.094), (-0.1722, -1.909, -5.268), (-0.3122, 2.586, -5.181), (-0.2906, -1.51, -5.007), (-0.3122, 1.415, -5.007), (2.98e-08, -1.356, -5.355), (0.1561, -0.9018, -5.355), (-0.1561, -0.9018, -5.355), (2.98e-08, 1.415, -5.355), (0.1561, -1.755, -5.355), (-0.1561, -1.755, -5.355), (0.2906, -1.51, -5.355), (0.3122, 1.415, -5.355), (-0.3122, 1.415, -5.355), (-0.2906, -1.51, -5.355), (0.3122, -0.9018, -5.181), (-1.192e-07, -0.9018, -5.007), (-0.3122, -0.9018, -5.181), (2.98e-08, -0.9018, -5.355), (-0.3122, -0.9018, -5.355), (-0.3122, -0.9018, -5.007), (0.3122, -0.9018, -5.355), (0.3122, -0.9018, -5.007), (-0.1722, -1.909, -5.181), (0.1722, -1.909, -5.181), (-0.1722, -1.909, -5.355), (-0.1722, -1.909, -5.007), (0.1722, -1.909, -5.007), (0.1722, -1.909, -5.355)], [], [(0, 44, 67, 23), (68, 30, 2, 25), (59, 25, 2, 27), (65, 27, 2, 55), (60, 32, 3, 34), (66, 34, 3, 38), (67, 44, 4, 40), (61, 40, 4, 42), (64, 42, 4, 47), (62, 49, 5, 51), (63, 51, 5, 58), (63, 57, 6, 51), (24, 52, 6, 18), (24, 1, 7, 52), (65, 50, 7, 56), (65, 55, 8, 50), (62, 50, 8, 49), (64, 48, 9, 42), (61, 42, 9, 43), (46, 43, 9), (46, 10, 43), (61, 43, 10, 41), (63, 41, 10, 57), (63, 58, 11, 41), (61, 41, 11, 40), (67, 40, 11, 45), (66, 39, 12, 34), (24, 35, 12, 1), (24, 18, 13, 35), (64, 33, 13, 48), (64, 47, 14, 33), (60, 33, 14, 32), (65, 56, 15, 27), (59, 27, 15, 28), (31, 28, 15), (31, 16, 28), (59, 28, 16, 26), (66, 26, 16, 39), (66, 38, 17, 26), (59, 26, 17, 25), (68, 25, 17, 29), (67, 45, 19, 23), (68, 22, 20, 30), (68, 29, 21, 22), (71, 36, 21, 29), (72, 30, 20, 53), (69, 54, 19, 45), (71, 29, 17, 38), (31, 39, 16), (31, 15, 56), (70, 37, 14, 47), (46, 48, 13, 18), (31, 1, 12, 39), (69, 45, 11, 58), (46, 57, 10), (46, 9, 48), (72, 53, 8, 55), (31, 56, 7, 1), (46, 18, 6, 57), (69, 58, 5, 54), (70, 47, 4, 44), (71, 38, 3, 36), (72, 55, 2, 30), (0, 37, 70, 44), (5, 14, 23), (5, 23, 19), (5, 19, 54), (0, 23, 14), (0, 14, 37), (3, 8, 22), (8, 20, 22), (8, 53, 20), (3, 21, 36), (3, 22, 21), (3, 32, 49, 8), (5, 49, 32, 14), (6, 13, 33, 51), (6, 52, 35, 13), (7, 12, 35, 52), (7, 50, 34, 12), (34, 50, 62, 60), (51, 33, 60, 62)])
me_tube_003.polygons.foreach_set('use_smooth', [True] * 82)
me_tube_003.use_remesh_preserve_volume = False
me_tube_003.use_remesh_preserve_attributes = False
me_tube_003.use_mirror_vertex_groups = False
me_tube_003.update()
me_tube_002 = bpy.data.meshes.new('Tube.002')
me_tube_002.from_pydata([(-0.1561, -1.755, -5.094), (0.1561, 2.586, -5.181), (0.2906, -1.51, -5.268), (0.1561, -1.356, -5.007), (-0.2906, -1.51, -5.094), (-0.1561, -1.356, -5.355), (-0.1561, 1.415, -5.355), (0.1561, 1.415, -5.355), (0.1561, -1.356, -5.355), (-0.3122, 1.415, -5.094), (-0.3122, 1.415, -5.268), (-0.2906, -1.51, -5.268), (0.1561, 1.415, -5.007), (-0.1561, 1.415, -5.007), (-0.1561, -1.356, -5.007), (0.3122, 1.415, -5.268), (0.3122, 1.415, -5.094), (0.2906, -1.51, -5.094), (-0.1561, 2.586, -5.181), (-0.1561, -1.755, -5.268), (0.1561, -1.755, -5.268), (0.1561, -1.755, -5.094), (0.1561, -1.755, -5.181), (-0.1561, -1.755, -5.181), (-7.451e-08, 2.586, -5.181), (0.2906, -1.51, -5.181), (0.3122, -0.9018, -5.094), (0.3122, -0.9018, -5.268), (0.3122, 1.415, -5.181), (0.1722, -1.909, -5.094), (0.1722, -1.909, -5.268), (0.3122, 2.586, -5.181), (-8.941e-08, -1.356, -5.007), (-0.1561, -0.9018, -5.007), (0.1561, -0.9018, -5.007), (-1.49e-07, 1.415, -5.007), (0.1561, -1.755, -5.007), (-0.1561, -1.755, -5.007), (0.2906, -1.51, -5.007), (0.3122, 1.415, -5.007), (-0.2906, -1.51, -5.181), (-0.3122, -0.9018, -5.268), (-0.3122, -0.9018, -5.094), (-0.3122, 1.415, -5.181), (-0.1722, -1.909, -5.094), (-0.1722, -1.909, -5.268), (-0.3122, 2.586, -5.181), (-0.2906, -1.51, -5.007), (-0.3122, 1.415, -5.007), (2.98e-08, -1.356, -5.355), (0.1561, -0.9018, -5.355), (-0.1561, -0.9018, -5.355), (2.98e-08, 1.415, -5.355), (0.1561, -1.755, -5.355), (-0.1561, -1.755, -5.355), (0.2906, -1.51, -5.355), (0.3122, 1.415, -5.355), (-0.3122, 1.415, -5.355), (-0.2906, -1.51, -5.355), (0.3122, -0.9018, -5.181), (-1.192e-07, -0.9018, -5.007), (-0.3122, -0.9018, -5.181), (2.98e-08, -0.9018, -5.355), (-0.3122, -0.9018, -5.355), (-0.3122, -0.9018, -5.007), (0.3122, -0.9018, -5.355), (0.3122, -0.9018, -5.007), (-0.1722, -1.909, -5.181), (0.1722, -1.909, -5.181), (-0.1722, -1.909, -5.355), (-0.1722, -1.909, -5.007), (0.1722, -1.909, -5.007), (0.1722, -1.909, -5.355)], [], [(0, 44, 67, 23), (68, 30, 2, 25), (59, 25, 2, 27), (65, 27, 2, 55), (60, 32, 3, 34), (66, 34, 3, 38), (67, 44, 4, 40), (61, 40, 4, 42), (64, 42, 4, 47), (62, 49, 5, 51), (63, 51, 5, 58), (63, 57, 6, 51), (24, 52, 6, 18), (24, 1, 7, 52), (65, 50, 7, 56), (65, 55, 8, 50), (62, 50, 8, 49), (64, 48, 9, 42), (61, 42, 9, 43), (46, 43, 9), (46, 10, 43), (61, 43, 10, 41), (63, 41, 10, 57), (63, 58, 11, 41), (61, 41, 11, 40), (67, 40, 11, 45), (66, 39, 12, 34), (24, 35, 12, 1), (24, 18, 13, 35), (64, 33, 13, 48), (64, 47, 14, 33), (60, 33, 14, 32), (65, 56, 15, 27), (59, 27, 15, 28), (31, 28, 15), (31, 16, 28), (59, 28, 16, 26), (66, 26, 16, 39), (66, 38, 17, 26), (59, 26, 17, 25), (68, 25, 17, 29), (67, 45, 19, 23), (68, 22, 20, 30), (68, 29, 21, 22), (71, 36, 21, 29), (72, 30, 20, 53), (69, 54, 19, 45), (71, 29, 17, 38), (31, 39, 16), (31, 15, 56), (70, 37, 14, 47), (46, 48, 13, 18), (31, 1, 12, 39), (69, 45, 11, 58), (46, 57, 10), (46, 9, 48), (72, 53, 8, 55), (31, 56, 7, 1), (46, 18, 6, 57), (69, 58, 5, 54), (70, 47, 4, 44), (71, 38, 3, 36), (72, 55, 2, 30), (0, 37, 70, 44), (5, 14, 23), (5, 23, 19), (5, 19, 54), (0, 23, 14), (0, 14, 37), (3, 8, 22), (8, 20, 22), (8, 53, 20), (3, 21, 36), (3, 22, 21), (3, 32, 49, 8), (5, 49, 32, 14), (6, 13, 33, 51), (6, 52, 35, 13), (7, 12, 35, 52), (7, 50, 34, 12), (34, 50, 62, 60), (51, 33, 60, 62)])
me_tube_002.polygons.foreach_set('use_smooth', [True] * 82)
me_tube_002.use_remesh_preserve_volume = False
me_tube_002.use_remesh_preserve_attributes = False
me_tube_002.use_mirror_vertex_groups = False
me_tube_002.update()
me_tube_001 = bpy.data.meshes.new('Tube.001')
me_tube_001.from_pydata([(-0.1561, -1.755, -5.094), (0.1561, 2.586, -5.181), (0.2906, -1.51, -5.268), (0.1561, -1.356, -5.007), (-0.2906, -1.51, -5.094), (-0.1561, -1.356, -5.355), (-0.1561, 1.415, -5.355), (0.1561, 1.415, -5.355), (0.1561, -1.356, -5.355), (-0.3122, 1.415, -5.094), (-0.3122, 1.415, -5.268), (-0.2906, -1.51, -5.268), (0.1561, 1.415, -5.007), (-0.1561, 1.415, -5.007), (-0.1561, -1.356, -5.007), (0.3122, 1.415, -5.268), (0.3122, 1.415, -5.094), (0.2906, -1.51, -5.094), (-0.1561, 2.586, -5.181), (-0.1561, -1.755, -5.268), (0.1561, -1.755, -5.268), (0.1561, -1.755, -5.094), (0.1561, -1.755, -5.181), (-0.1561, -1.755, -5.181), (-7.451e-08, 2.586, -5.181), (0.2906, -1.51, -5.181), (0.3122, -0.9018, -5.094), (0.3122, -0.9018, -5.268), (0.3122, 1.415, -5.181), (0.1722, -1.909, -5.094), (0.1722, -1.909, -5.268), (0.3122, 2.586, -5.181), (-8.941e-08, -1.356, -5.007), (-0.1561, -0.9018, -5.007), (0.1561, -0.9018, -5.007), (-1.49e-07, 1.415, -5.007), (0.1561, -1.755, -5.007), (-0.1561, -1.755, -5.007), (0.2906, -1.51, -5.007), (0.3122, 1.415, -5.007), (-0.2906, -1.51, -5.181), (-0.3122, -0.9018, -5.268), (-0.3122, -0.9018, -5.094), (-0.3122, 1.415, -5.181), (-0.1722, -1.909, -5.094), (-0.1722, -1.909, -5.268), (-0.3122, 2.586, -5.181), (-0.2906, -1.51, -5.007), (-0.3122, 1.415, -5.007), (2.98e-08, -1.356, -5.355), (0.1561, -0.9018, -5.355), (-0.1561, -0.9018, -5.355), (2.98e-08, 1.415, -5.355), (0.1561, -1.755, -5.355), (-0.1561, -1.755, -5.355), (0.2906, -1.51, -5.355), (0.3122, 1.415, -5.355), (-0.3122, 1.415, -5.355), (-0.2906, -1.51, -5.355), (0.3122, -0.9018, -5.181), (-1.192e-07, -0.9018, -5.007), (-0.3122, -0.9018, -5.181), (2.98e-08, -0.9018, -5.355), (-0.3122, -0.9018, -5.355), (-0.3122, -0.9018, -5.007), (0.3122, -0.9018, -5.355), (0.3122, -0.9018, -5.007), (-0.1722, -1.909, -5.181), (0.1722, -1.909, -5.181), (-0.1722, -1.909, -5.355), (-0.1722, -1.909, -5.007), (0.1722, -1.909, -5.007), (0.1722, -1.909, -5.355)], [], [(0, 44, 67, 23), (68, 30, 2, 25), (59, 25, 2, 27), (65, 27, 2, 55), (60, 32, 3, 34), (66, 34, 3, 38), (67, 44, 4, 40), (61, 40, 4, 42), (64, 42, 4, 47), (62, 49, 5, 51), (63, 51, 5, 58), (63, 57, 6, 51), (24, 52, 6, 18), (24, 1, 7, 52), (65, 50, 7, 56), (65, 55, 8, 50), (62, 50, 8, 49), (64, 48, 9, 42), (61, 42, 9, 43), (46, 43, 9), (46, 10, 43), (61, 43, 10, 41), (63, 41, 10, 57), (63, 58, 11, 41), (61, 41, 11, 40), (67, 40, 11, 45), (66, 39, 12, 34), (24, 35, 12, 1), (24, 18, 13, 35), (64, 33, 13, 48), (64, 47, 14, 33), (60, 33, 14, 32), (65, 56, 15, 27), (59, 27, 15, 28), (31, 28, 15), (31, 16, 28), (59, 28, 16, 26), (66, 26, 16, 39), (66, 38, 17, 26), (59, 26, 17, 25), (68, 25, 17, 29), (67, 45, 19, 23), (68, 22, 20, 30), (68, 29, 21, 22), (71, 36, 21, 29), (72, 30, 20, 53), (69, 54, 19, 45), (71, 29, 17, 38), (31, 39, 16), (31, 15, 56), (70, 37, 14, 47), (46, 48, 13, 18), (31, 1, 12, 39), (69, 45, 11, 58), (46, 57, 10), (46, 9, 48), (72, 53, 8, 55), (31, 56, 7, 1), (46, 18, 6, 57), (69, 58, 5, 54), (70, 47, 4, 44), (71, 38, 3, 36), (72, 55, 2, 30), (0, 37, 70, 44), (5, 14, 23), (5, 23, 19), (5, 19, 54), (0, 23, 14), (0, 14, 37), (3, 8, 22), (8, 20, 22), (8, 53, 20), (3, 21, 36), (3, 22, 21), (3, 32, 49, 8), (5, 49, 32, 14), (6, 13, 33, 51), (6, 52, 35, 13), (7, 12, 35, 52), (7, 50, 34, 12), (34, 50, 62, 60), (51, 33, 60, 62)])
me_tube_001.polygons.foreach_set('use_smooth', [True] * 82)
me_tube_001.use_remesh_preserve_volume = False
me_tube_001.use_remesh_preserve_attributes = False
me_tube_001.use_mirror_vertex_groups = False
me_tube_001.update()

# ---- objects
ob_tube = bpy.data.objects.new('Tube', me_tube)
ob_tube_008 = bpy.data.objects.new('Tube.008', me_tube_008)
ob_tube_007 = bpy.data.objects.new('Tube.007', me_tube_007)
ob_tube_006 = bpy.data.objects.new('Tube.006', me_tube_006)
ob_tube_005 = bpy.data.objects.new('Tube.005', me_tube_005)
ob_tube_004 = bpy.data.objects.new('Tube.004', me_tube_004)
ob_tube_003 = bpy.data.objects.new('Tube.003', me_tube_003)
ob_tube_002 = bpy.data.objects.new('Tube.002', me_tube_002)
ob_tube_001 = bpy.data.objects.new('Tube.001', me_tube_001)
ob_lamp_001 = bpy.data.objects.new('Lamp.001', light_spot_001)
ob_lamp = bpy.data.objects.new('Lamp', light_spot)
ob_camera = bpy.data.objects.new('Camera', cam_camera)
ob_lamp_002 = bpy.data.objects.new('Lamp.002', light_spot_002)

# ---- transforms, parenting, visibility, modifiers, constraints
ob_tube.location = (0.0, 0.0, 0.0)
ob_tube.rotation_euler = (1.571, -0.0, -0.0)
ob_tube.lock_rotations_4d = False
ob_tube.empty_display_type = 'ARROWS'
ob_tube.color = (0.0, 0.0, 0.0, 1.0)
ob_tube.lineart.crease_threshold = 0.0
_m = ob_tube.modifiers.new('Subdivision', 'SUBSURF')
_m.uv_smooth = 'NONE'
_m.quality = 2
_m.levels = 2
ob_tube_008.parent = ob_tube
ob_tube_008.matrix_parent_inverse = Matrix(((1.0, 0.0, 0.0, 0.0), (0.0, 7.55e-08, 1.0, 0.0), (0.0, -1.0, 7.55e-08, 0.0), (0.0, 0.0, 0.0, 1.0)))
ob_tube_008.location = (0.0, 0.0, 0.0)
ob_tube_008.rotation_euler = (-1.134, 0.7854, -3.142)
ob_tube_008.lock_rotations_4d = False
ob_tube_008.empty_display_type = 'ARROWS'
ob_tube_008.color = (0.0, 0.0, 0.0, 1.0)
ob_tube_008.lineart.crease_threshold = 0.0
_m = ob_tube_008.modifiers.new('Subdivision', 'SUBSURF')
_m.uv_smooth = 'NONE'
_m.quality = 2
_m.levels = 2
ob_tube_007.parent = ob_tube
ob_tube_007.matrix_parent_inverse = Matrix(((1.0, 0.0, 0.0, 0.0), (0.0, 7.55e-08, 1.0, 0.0), (0.0, -1.0, 7.55e-08, 0.0), (0.0, 0.0, 0.0, 1.0)))
ob_tube_007.location = (0.0, 0.0, 0.0)
ob_tube_007.rotation_euler = (2.007, -0.7854, -8.742e-08)
ob_tube_007.lock_rotations_4d = False
ob_tube_007.empty_display_type = 'ARROWS'
ob_tube_007.color = (0.0, 0.0, 0.0, 1.0)
ob_tube_007.lineart.crease_threshold = 0.0
_m = ob_tube_007.modifiers.new('Subdivision', 'SUBSURF')
_m.uv_smooth = 'NONE'
_m.quality = 2
_m.levels = 2
ob_tube_006.parent = ob_tube
ob_tube_006.matrix_parent_inverse = Matrix(((1.0, 0.0, 0.0, 0.0), (0.0, 7.55e-08, 1.0, 0.0), (0.0, -1.0, 7.55e-08, 0.0), (0.0, 0.0, 0.0, 1.0)))
ob_tube_006.location = (0.0, 0.0, 0.0)
ob_tube_006.rotation_euler = (2.007, 0.7854, -8.742e-08)
ob_tube_006.lock_rotations_4d = False
ob_tube_006.empty_display_type = 'ARROWS'
ob_tube_006.color = (0.0, 0.0, 0.0, 1.0)
ob_tube_006.lineart.crease_threshold = 0.0
_m = ob_tube_006.modifiers.new('Subdivision', 'SUBSURF')
_m.uv_smooth = 'NONE'
_m.quality = 2
_m.levels = 2
ob_tube_005.parent = ob_tube
ob_tube_005.matrix_parent_inverse = Matrix(((1.0, 0.0, 0.0, 0.0), (0.0, 7.55e-08, 1.0, 0.0), (0.0, -1.0, 7.55e-08, 0.0), (0.0, 0.0, 0.0, 1.0)))
ob_tube_005.location = (0.0, 0.0, 0.0)
ob_tube_005.rotation_euler = (-1.134, -0.7854, 3.142)
ob_tube_005.lock_rotations_4d = False
ob_tube_005.empty_display_type = 'ARROWS'
ob_tube_005.color = (0.0, 0.0, 0.0, 1.0)
ob_tube_005.lineart.crease_threshold = 0.0
_m = ob_tube_005.modifiers.new('Subdivision', 'SUBSURF')
_m.uv_smooth = 'NONE'
_m.quality = 2
_m.levels = 2
ob_tube_004.parent = ob_tube
ob_tube_004.matrix_parent_inverse = Matrix(((1.0, 0.0, 0.0, 0.0), (0.0, 7.55e-08, 1.0, 0.0), (0.0, -1.0, 7.55e-08, 0.0), (0.0, 0.0, 0.0, 1.0)))
ob_tube_004.location = (0.0, 0.0, 0.0)
ob_tube_004.rotation_euler = (2.007, -1.571, 0.0)
ob_tube_004.lock_rotations_4d = False
ob_tube_004.empty_display_type = 'ARROWS'
ob_tube_004.color = (0.0, 0.0, 0.0, 1.0)
ob_tube_004.lineart.crease_threshold = 0.0
_m = ob_tube_004.modifiers.new('Subdivision', 'SUBSURF')
_m.uv_smooth = 'NONE'
_m.quality = 2
_m.levels = 2
ob_tube_003.parent = ob_tube
ob_tube_003.matrix_parent_inverse = Matrix(((1.0, 0.0, 0.0, 0.0), (0.0, 7.55e-08, 1.0, 0.0), (0.0, -1.0, 7.55e-08, 0.0), (0.0, 0.0, 0.0, 1.0)))
ob_tube_003.location = (0.0, 0.0, 0.0)
ob_tube_003.rotation_euler = (2.007, 1.571, 0.0)
ob_tube_003.lock_rotations_4d = False
ob_tube_003.empty_display_type = 'ARROWS'
ob_tube_003.color = (0.0, 0.0, 0.0, 1.0)
ob_tube_003.lineart.crease_threshold = 0.0
_m = ob_tube_003.modifiers.new('Subdivision', 'SUBSURF')
_m.uv_smooth = 'NONE'
_m.quality = 2
_m.levels = 2
ob_tube_002.parent = ob_tube
ob_tube_002.matrix_parent_inverse = Matrix(((1.0, 0.0, 0.0, 0.0), (0.0, 7.55e-08, 1.0, 0.0), (0.0, -1.0, 7.55e-08, 0.0), (0.0, 0.0, 0.0, 1.0)))
ob_tube_002.location = (0.0, 0.0, 0.0)
ob_tube_002.rotation_euler = (-1.134, 8.742e-08, 3.142)
ob_tube_002.lock_rotations_4d = False
ob_tube_002.empty_display_type = 'ARROWS'
ob_tube_002.color = (0.0, 0.0, 0.0, 1.0)
ob_tube_002.lineart.crease_threshold = 0.0
_m = ob_tube_002.modifiers.new('Subdivision', 'SUBSURF')
_m.uv_smooth = 'NONE'
_m.quality = 2
_m.levels = 2
ob_tube_001.parent = ob_tube
ob_tube_001.matrix_parent_inverse = Matrix(((1.0, 0.0, 0.0, 0.0), (0.0, 7.55e-08, 1.0, 0.0), (0.0, -1.0, 7.55e-08, 0.0), (0.0, 0.0, 0.0, 1.0)))
ob_tube_001.location = (0.0, 0.0, 0.0)
ob_tube_001.rotation_euler = (2.007, -0.0, 0.0)
ob_tube_001.lock_rotations_4d = False
ob_tube_001.empty_display_type = 'ARROWS'
ob_tube_001.color = (0.0, 0.0, 0.0, 1.0)
ob_tube_001.lineart.crease_threshold = 0.0
_m = ob_tube_001.modifiers.new('Subdivision', 'SUBSURF')
_m.uv_smooth = 'NONE'
_m.quality = 2
_m.levels = 2
ob_lamp_001.location = (15.91, 13.09, -7.64)
ob_lamp_001.rotation_euler = (0.6503, 0.05522, 1.866)
ob_lamp_001.lock_rotations_4d = False
ob_lamp_001.empty_display_type = 'ARROWS'
ob_lamp_001.color = (0.0, 0.0, 0.0, 0.0)
ob_lamp_001.lineart.crease_threshold = 0.0
ob_lamp.location = (-3.148, -5.472, 5.904)
ob_lamp.rotation_euler = (0.6503, 0.05522, 1.866)
ob_lamp.lock_rotations_4d = False
ob_lamp.empty_display_type = 'ARROWS'
ob_lamp.color = (0.0, 0.0, 0.0, 0.0)
ob_lamp.lineart.crease_threshold = 0.0
ob_camera.location = (12.09, -9.628, 8.997)
ob_camera.rotation_euler = (1.104, 0.1519, 0.7105)
ob_camera.lock_rotations_4d = False
ob_camera.empty_display_type = 'ARROWS'
ob_camera.color = (0.0, 0.0, 0.0, 0.0)
ob_camera.display_type = 'WIRE'
ob_camera.lineart.crease_threshold = 0.0
ob_lamp_002.parent = ob_camera
ob_lamp_002.matrix_parent_inverse = Matrix(((0.916, 0.4011, -0.01082, -3.701), (-0.1697, 0.4118, 0.8953, -0.6865), (0.3635, -0.8183, 0.4452, -17.48), (0.0, 0.0, 0.0, 1.0)))
ob_lamp_002.location = (9.685, -12.48, 8.29)
ob_lamp_002.rotation_euler = (0.6503, 0.05522, 1.866)
ob_lamp_002.lock_rotations_4d = False
ob_lamp_002.empty_display_type = 'ARROWS'
ob_lamp_002.color = (0.0, 0.0, 0.0, 0.0)
ob_lamp_002.lineart.crease_threshold = 0.0

# ---- collection membership
col_collection_1.objects.link(ob_tube)
col_collection_1.objects.link(ob_tube_008)
col_collection_1.objects.link(ob_tube_007)
col_collection_1.objects.link(ob_tube_006)
col_collection_1.objects.link(ob_tube_005)
col_collection_1.objects.link(ob_tube_004)
col_collection_1.objects.link(ob_tube_003)
col_collection_1.objects.link(ob_tube_002)
col_collection_1.objects.link(ob_tube_001)
col_collection_1.objects.link(ob_lamp_001)
col_collection_1.objects.link(ob_lamp)
col_collection_1.objects.link(ob_camera)
col_collection_1.objects.link(ob_lamp_002)

# ---- scene / render settings (as saved in the file)
scene.camera = ob_camera
scene.frame_start = 1; scene.frame_end = 250; scene.frame_set(1)
scene.render.engine = 'BLENDER_EEVEE_NEXT'
scene.render.image_settings.compression = 90
scene.render.resolution_x = 300
scene.render.resolution_y = 300
scene.render.fps = 25
scene.render.dither_intensity = 0.0
scene.render.use_compositing = False
scene.render.use_sequencer = False
scene.render.bake_bias = 0.0
scene.render.use_stamp_time = False
scene.render.use_stamp_date = False
scene.render.use_stamp_frame = False
scene.render.use_stamp_camera = False
scene.render.use_stamp_scene = False
scene.render.use_stamp_filename = False
scene.render.use_stamp_render_time = False
scene.render.stamp_font_size = 0
scene.cycles.use_denoising = False
scene.cycles.samples = 10
scene.cycles.sampling_pattern = 'TABULATED_SOBOL'
scene.cycles.light_sampling_threshold = 0.0
scene.cycles.use_adaptive_sampling = False
scene.cycles.use_light_tree = False
scene.cycles.blur_glossy = 0.0
scene.cycles.volume_bounces = 1
scene.cycles.pixel_filter_type = 'GAUSSIAN'
scene.cycles.sample_clamp_indirect = 0.0
scene.view_settings.view_transform = 'Raw'
bpy.context.view_layer.update()
